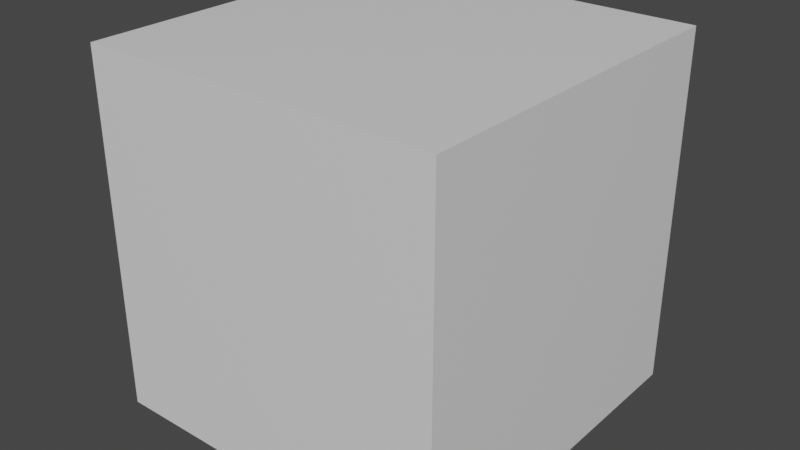 # Source: startup.blend  (saved by Blender 2.81.16; exported with 4.5.12 LTS)
import bpy
from mathutils import Matrix  # noqa: F401  (used for matrix-valued properties, if any)

bpy.ops.wm.read_factory_settings(use_empty=True)
scene = bpy.context.scene
scene.name = 'Scene'

# ---- collections
col_collection = bpy.data.collections.new('Collection'); scene.collection.children.link(col_collection)

# ---- materials (node trees are filled in below, after node groups)
mat_material = bpy.data.materials.new('Material')
mat_material.alpha_threshold = 0.0
mat_material.use_transparent_shadow = False
mat_material.line_color = (0.0, 0.0, 0.0, 1.0)

# ---- material node trees
mat_material.use_nodes = True; mat_material.node_tree.nodes.clear()
_N = mat_material.node_tree.nodes; _L = mat_material.node_tree.links
n0 = _N.new('ShaderNodeOutputMaterial'); n0.name = 'Material Output'; n0.location = (300, 300)
n1 = _N.new('ShaderNodeBsdfPrincipled'); n1.name = 'Principled BSDF'; n1.location = (10, 300)
n1.distribution = 'GGX'
n1.subsurface_method = 'BURLEY'
n1.inputs[2].default_value = 0.4
n1.inputs[3].default_value = 1.45
n1.inputs[27].default_value = (0.0, 0.0, 0.0, 1.0)
n1.inputs[28].default_value = 1.0
_L.new(n1.outputs[0], n0.inputs[0])
n0.is_active_output = True

# ---- world
world_world = bpy.data.worlds.new('World'); scene.world = world_world
world_world.use_nodes = True; world_world.node_tree.nodes.clear()
_N = world_world.node_tree.nodes; _L = world_world.node_tree.links
n0 = _N.new('ShaderNodeOutputWorld'); n0.name = 'World Output'; n0.location = (300, 300)
n1 = _N.new('ShaderNodeBackground'); n1.name = 'Background'; n1.location = (10, 300)
n1.inputs[0].default_value = (0.05088, 0.05088, 0.05088, 1.0)
_L.new(n1.outputs[0], n0.inputs[0])
n0.is_active_output = True
world_world.color = (0.05088, 0.05088, 0.05088)
world_world.use_sun_shadow = False
world_world.sun_shadow_jitter_overblur = 0.0

# ---- meshes
me_cube = bpy.data.meshes.new('Cube')
me_cube.from_pydata([(1.0, 1.0, 1.0), (1.0, 1.0, -1.0), (1.0, -1.0, 1.0), (1.0, -1.0, -1.0), (-1.0, 1.0, 1.0), (-1.0, 1.0, -1.0), (-1.0, -1.0, 1.0), (-1.0, -1.0, -1.0)], [], [(0, 4, 6, 2), (3, 2, 6, 7), (7, 6, 4, 5), (5, 1, 3, 7), (1, 0, 2, 3), (5, 4, 0, 1)])
_uv = me_cube.uv_layers.new(name='UVMap')
_uv.uv.foreach_set('vector', [0.625, 0.5, 0.875, 0.5, 0.875, 0.75, 0.625, 0.75, 0.375, 0.75, 0.625, 0.75, 0.625, 1.0, 0.375, 1.0, 0.375, 0.0, 0.625, 0.0, 0.625, 0.25, 0.375, 0.25, 0.125, 0.5, 0.375, 0.5, 0.375, 0.75, 0.125, 0.75, 0.375, 0.5, 0.625, 0.5, 0.625, 0.75, 0.375, 0.75, 0.375, 0.25, 0.625, 0.25, 0.625, 0.5, 0.375, 0.5])
me_cube.materials.append(mat_material)
me_cube.use_remesh_preserve_volume = False
me_cube.use_remesh_preserve_attributes = False
me_cube.use_mirror_vertex_groups = False
me_cube.update()

# ---- objects
ob_cube = bpy.data.objects.new('Cube', me_cube)

# ---- transforms, parenting, visibility, modifiers, constraints
ob_cube.location = (0.0, 0.0, 0.0)
ob_cube.lock_rotations_4d = False
ob_cube.empty_display_type = 'ARROWS'
ob_cube.lineart.crease_threshold = 0.0

# ---- collection membership
col_collection.objects.link(ob_cube)

# ---- scene / render settings (as saved in the file)
scene.frame_start = 1; scene.frame_end = 250; scene.frame_set(1)
scene.render.engine = 'BLENDER_EEVEE_NEXT'
scene.cycles.use_denoising = False
scene.cycles.samples = 128
scene.cycles.sampling_pattern = 'TABULATED_SOBOL'
scene.cycles.use_adaptive_sampling = False
scene.cycles.use_light_tree = False
scene.view_settings.view_transform = 'Filmic'
bpy.context.view_layer.update()

# ---- added for rendering (the .blend has no active camera and no usable light): camera, sun
cam_auto = bpy.data.cameras.new('AutoCamera')
cam_auto.lens = 50.0
cam_auto.sensor_width = 36.0
cam_auto.clip_end = 1000.0
ob_auto_camera = bpy.data.objects.new('AutoCamera', cam_auto)
scene.collection.objects.link(ob_auto_camera)
ob_auto_camera.location = (3.20507, -3.84609, 2.56406)
ob_auto_camera.rotation_euler = (1.09748, -7.21219e-08, 0.694738)
scene.camera = ob_auto_camera
light_auto_sun = bpy.data.lights.new('AutoSun', 'SUN')
light_auto_sun.energy = 3.0
light_auto_sun.angle = 0.0523599
ob_auto_sun = bpy.data.objects.new('AutoSun', light_auto_sun)
scene.collection.objects.link(ob_auto_sun)
ob_auto_sun.rotation_euler = (0.872665, 0.174533, 0.523599)
bpy.context.view_layer.update()
